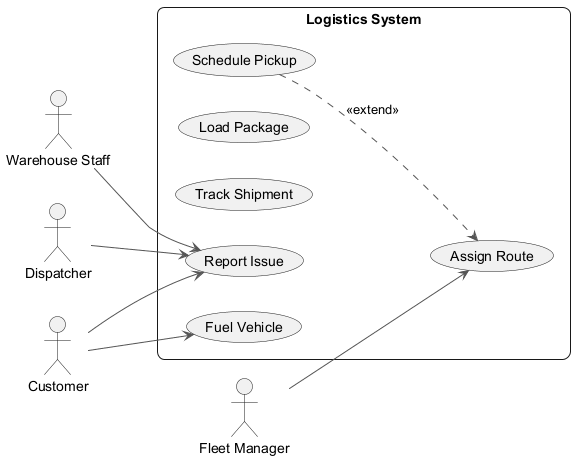

The diagram above was rendered by PlantUML. Its source (embedded in the PNG):
@startuml
skinparam backgroundColor #FFFFFF
skinparam roundCorner 15
skinparam ArrowColor #555555
left to right direction
actor "Warehouse Staff" as WS
actor "Dispatcher" as D
actor "Fleet Manager" as FM
actor "Customer" as C
rectangle "Logistics System" {
  usecase "Assign Route" as UC_AssignRoute
  usecase "Schedule Pickup" as UC_SchedulePickup
  usecase "Load Package" as UC_LoadPackage
  usecase "Track Shipment" as UC_TrackShipment
  usecase "Fuel Vehicle" as UC_FuelVehicle
  usecase "Report Issue" as UC_ReportIssue
}
WS --> UC_ReportIssue
D --> UC_ReportIssue
FM --> UC_AssignRoute
C --> UC_FuelVehicle
C --> UC_ReportIssue
UC_SchedulePickup ..> UC_AssignRoute : <<extend>>
@enduml